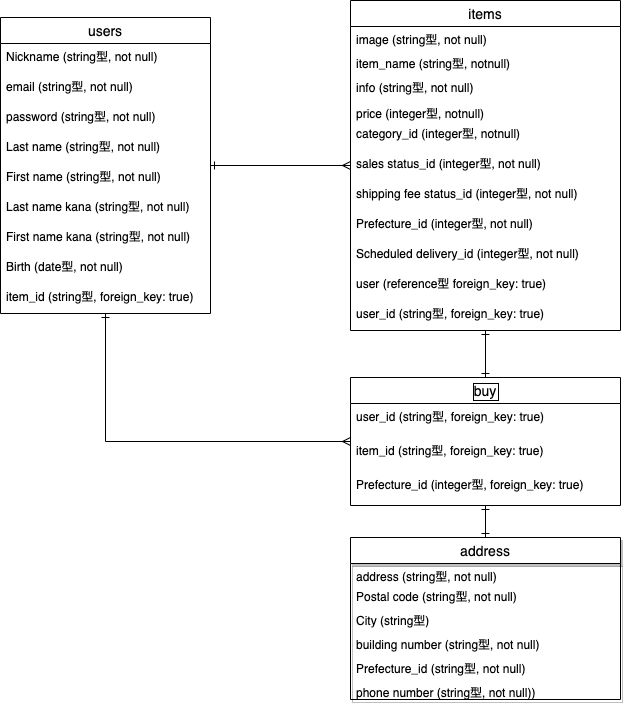

The diagram above was exported from draw.io. Its source (the exported page's mxGraphModel, read from the mxfile embedded in the PNG):
<mxGraphModel dx="2008" dy="680" grid="1" gridSize="10" guides="1" tooltips="1" connect="1" arrows="1" fold="1" page="1" pageScale="1" pageWidth="850" pageHeight="1100" math="0" shadow="0">
  <root>
    <mxCell id="0" />
    <mxCell id="1" parent="0" />
    <mxCell id="6" value="users" style="swimlane;fontStyle=0;childLayout=stackLayout;horizontal=1;startSize=26;horizontalStack=0;resizeParent=1;resizeParentMax=0;resizeLast=0;collapsible=1;marginBottom=0;align=center;fontSize=14;" parent="1" vertex="1">
      <mxGeometry x="-270" y="200" width="210" height="296" as="geometry" />
    </mxCell>
    <mxCell id="7" value="Nickname (string型, not null)" style="text;strokeColor=none;fillColor=none;spacingLeft=4;spacingRight=4;overflow=hidden;rotatable=0;points=[[0,0.5],[1,0.5]];portConstraint=eastwest;fontSize=12;" parent="6" vertex="1">
      <mxGeometry y="26" width="210" height="30" as="geometry" />
    </mxCell>
    <mxCell id="8" value="email (string型, not null)" style="text;strokeColor=none;fillColor=none;spacingLeft=4;spacingRight=4;overflow=hidden;rotatable=0;points=[[0,0.5],[1,0.5]];portConstraint=eastwest;fontSize=12;" parent="6" vertex="1">
      <mxGeometry y="56" width="210" height="30" as="geometry" />
    </mxCell>
    <mxCell id="9" value="password (string型, not null)" style="text;strokeColor=none;fillColor=none;spacingLeft=4;spacingRight=4;overflow=hidden;rotatable=0;points=[[0,0.5],[1,0.5]];portConstraint=eastwest;fontSize=12;" parent="6" vertex="1">
      <mxGeometry y="86" width="210" height="30" as="geometry" />
    </mxCell>
    <mxCell id="32" value="Last name (string型, not null)" style="text;strokeColor=none;fillColor=none;spacingLeft=4;spacingRight=4;overflow=hidden;rotatable=0;points=[[0,0.5],[1,0.5]];portConstraint=eastwest;fontSize=12;" parent="6" vertex="1">
      <mxGeometry y="116" width="210" height="30" as="geometry" />
    </mxCell>
    <mxCell id="33" value="First name (string型, not null)" style="text;strokeColor=none;fillColor=none;spacingLeft=4;spacingRight=4;overflow=hidden;rotatable=0;points=[[0,0.5],[1,0.5]];portConstraint=eastwest;fontSize=12;" parent="6" vertex="1">
      <mxGeometry y="146" width="210" height="30" as="geometry" />
    </mxCell>
    <mxCell id="34" value="Last name kana (string型, not null)" style="text;strokeColor=none;fillColor=none;spacingLeft=4;spacingRight=4;overflow=hidden;rotatable=0;points=[[0,0.5],[1,0.5]];portConstraint=eastwest;fontSize=12;" parent="6" vertex="1">
      <mxGeometry y="176" width="210" height="30" as="geometry" />
    </mxCell>
    <mxCell id="35" value="First name kana (string型, not null)" style="text;strokeColor=none;fillColor=none;spacingLeft=4;spacingRight=4;overflow=hidden;rotatable=0;points=[[0,0.5],[1,0.5]];portConstraint=eastwest;fontSize=12;" parent="6" vertex="1">
      <mxGeometry y="206" width="210" height="30" as="geometry" />
    </mxCell>
    <mxCell id="36" value="Birth (date型, not null)" style="text;strokeColor=none;fillColor=none;spacingLeft=4;spacingRight=4;overflow=hidden;rotatable=0;points=[[0,0.5],[1,0.5]];portConstraint=eastwest;fontSize=12;" parent="6" vertex="1">
      <mxGeometry y="236" width="210" height="30" as="geometry" />
    </mxCell>
    <mxCell id="58" value="item_id (string型, foreign_key: true)" style="text;strokeColor=none;fillColor=none;spacingLeft=4;spacingRight=4;overflow=hidden;rotatable=0;points=[[0,0.5],[1,0.5]];portConstraint=eastwest;fontSize=12;" parent="6" vertex="1">
      <mxGeometry y="266" width="210" height="30" as="geometry" />
    </mxCell>
    <mxCell id="10" value="items" style="swimlane;fontStyle=0;childLayout=stackLayout;horizontal=1;startSize=26;horizontalStack=0;resizeParent=1;resizeParentMax=0;resizeLast=0;collapsible=1;marginBottom=0;align=center;fontSize=14;" parent="1" vertex="1">
      <mxGeometry x="80" y="183" width="270" height="330" as="geometry" />
    </mxCell>
    <mxCell id="16" value="image (string型, not null)" style="text;strokeColor=none;fillColor=none;spacingLeft=4;spacingRight=4;overflow=hidden;rotatable=0;points=[[0,0.5],[1,0.5]];portConstraint=eastwest;fontSize=12;" parent="10" vertex="1">
      <mxGeometry y="26" width="270" height="24" as="geometry" />
    </mxCell>
    <mxCell id="11" value="item_name (string型, notnull)" style="text;strokeColor=none;fillColor=none;spacingLeft=4;spacingRight=4;overflow=hidden;rotatable=0;points=[[0,0.5],[1,0.5]];portConstraint=eastwest;fontSize=12;" parent="10" vertex="1">
      <mxGeometry y="50" width="270" height="24" as="geometry" />
    </mxCell>
    <mxCell id="50" value="info (string型, not null)" style="text;strokeColor=none;fillColor=none;spacingLeft=4;spacingRight=4;overflow=hidden;rotatable=0;points=[[0,0.5],[1,0.5]];portConstraint=eastwest;fontSize=12;" parent="10" vertex="1">
      <mxGeometry y="74" width="270" height="26" as="geometry" />
    </mxCell>
    <mxCell id="13" value="price (integer型, notnull)" style="text;strokeColor=none;fillColor=none;spacingLeft=4;spacingRight=4;overflow=hidden;rotatable=0;points=[[0,0.5],[1,0.5]];portConstraint=eastwest;fontSize=12;" parent="10" vertex="1">
      <mxGeometry y="100" width="270" height="20" as="geometry" />
    </mxCell>
    <mxCell id="12" value="category_id (integer型, notnull)" style="text;strokeColor=none;fillColor=none;spacingLeft=4;spacingRight=4;overflow=hidden;rotatable=0;points=[[0,0.5],[1,0.5]];portConstraint=eastwest;fontSize=12;" parent="10" vertex="1">
      <mxGeometry y="120" width="270" height="30" as="geometry" />
    </mxCell>
    <mxCell id="51" value="sales status_id (integer型, not null)" style="text;strokeColor=none;fillColor=none;spacingLeft=4;spacingRight=4;overflow=hidden;rotatable=0;points=[[0,0.5],[1,0.5]];portConstraint=eastwest;fontSize=12;" parent="10" vertex="1">
      <mxGeometry y="150" width="270" height="30" as="geometry" />
    </mxCell>
    <mxCell id="52" value="shipping fee status_id (integer型, not null)" style="text;strokeColor=none;fillColor=none;spacingLeft=4;spacingRight=4;overflow=hidden;rotatable=0;points=[[0,0.5],[1,0.5]];portConstraint=eastwest;fontSize=12;" parent="10" vertex="1">
      <mxGeometry y="180" width="270" height="30" as="geometry" />
    </mxCell>
    <mxCell id="53" value="Prefecture_id (integer型, not null)" style="text;strokeColor=none;fillColor=none;spacingLeft=4;spacingRight=4;overflow=hidden;rotatable=0;points=[[0,0.5],[1,0.5]];portConstraint=eastwest;fontSize=12;" parent="10" vertex="1">
      <mxGeometry y="210" width="270" height="30" as="geometry" />
    </mxCell>
    <mxCell id="54" value="Scheduled delivery_id (integer型, not null)" style="text;strokeColor=none;fillColor=none;spacingLeft=4;spacingRight=4;overflow=hidden;rotatable=0;points=[[0,0.5],[1,0.5]];portConstraint=eastwest;fontSize=12;" parent="10" vertex="1">
      <mxGeometry y="240" width="270" height="30" as="geometry" />
    </mxCell>
    <mxCell id="15" value="user (reference型 foreign_key: true)" style="text;strokeColor=none;fillColor=none;spacingLeft=4;spacingRight=4;overflow=hidden;rotatable=0;points=[[0,0.5],[1,0.5]];portConstraint=eastwest;fontSize=12;" parent="10" vertex="1">
      <mxGeometry y="270" width="270" height="30" as="geometry" />
    </mxCell>
    <mxCell id="56" value="user_id (string型, foreign_key: true)" style="text;strokeColor=none;fillColor=none;spacingLeft=4;spacingRight=4;overflow=hidden;rotatable=0;points=[[0,0.5],[1,0.5]];portConstraint=eastwest;fontSize=12;" parent="10" vertex="1">
      <mxGeometry y="300" width="270" height="30" as="geometry" />
    </mxCell>
    <mxCell id="14" style="edgeStyle=orthogonalEdgeStyle;rounded=0;orthogonalLoop=1;jettySize=auto;html=1;startArrow=ERone;startFill=0;endArrow=ERmany;endFill=0;" parent="1" source="6" target="10" edge="1">
      <mxGeometry relative="1" as="geometry">
        <mxPoint x="-159" y="345" as="sourcePoint" />
      </mxGeometry>
    </mxCell>
    <mxCell id="18" style="edgeStyle=orthogonalEdgeStyle;rounded=0;orthogonalLoop=1;jettySize=auto;html=1;startArrow=ERmany;startFill=0;endArrow=ERone;endFill=0;" parent="1" source="20" target="6" edge="1">
      <mxGeometry relative="1" as="geometry">
        <mxPoint x="-80" y="551" as="sourcePoint" />
      </mxGeometry>
    </mxCell>
    <mxCell id="19" style="edgeStyle=orthogonalEdgeStyle;rounded=0;orthogonalLoop=1;jettySize=auto;html=1;startArrow=ERone;startFill=0;endArrow=ERone;endFill=0;" parent="1" source="20" target="10" edge="1">
      <mxGeometry relative="1" as="geometry">
        <mxPoint x="80" y="551" as="sourcePoint" />
      </mxGeometry>
    </mxCell>
    <mxCell id="31" style="edgeStyle=orthogonalEdgeStyle;rounded=0;orthogonalLoop=1;jettySize=auto;html=1;startArrow=ERone;startFill=0;endArrow=ERone;endFill=0;exitX=0.5;exitY=0;exitDx=0;exitDy=0;" parent="1" source="24" target="20" edge="1">
      <mxGeometry relative="1" as="geometry">
        <mxPoint x="-300" y="397" as="targetPoint" />
      </mxGeometry>
    </mxCell>
    <mxCell id="24" value="address" style="swimlane;fontStyle=0;childLayout=stackLayout;horizontal=1;startSize=26;horizontalStack=0;resizeParent=1;resizeParentMax=0;resizeLast=0;collapsible=1;marginBottom=0;align=center;fontSize=14;shadow=1;" parent="1" vertex="1">
      <mxGeometry x="80" y="720" width="270" height="162" as="geometry" />
    </mxCell>
    <mxCell id="26" value="address (string型, not null)" style="text;strokeColor=none;fillColor=none;spacingLeft=4;spacingRight=4;overflow=hidden;rotatable=0;points=[[0,0.5],[1,0.5]];portConstraint=eastwest;fontSize=12;" parent="24" vertex="1">
      <mxGeometry y="26" width="270" height="20" as="geometry" />
    </mxCell>
    <mxCell id="25" value="Postal code (string型, not null)" style="text;strokeColor=none;fillColor=none;spacingLeft=4;spacingRight=4;overflow=hidden;rotatable=0;points=[[0,0.5],[1,0.5]];portConstraint=eastwest;fontSize=12;" parent="24" vertex="1">
      <mxGeometry y="46" width="270" height="24" as="geometry" />
    </mxCell>
    <mxCell id="60" value="City (string型)" style="text;strokeColor=none;fillColor=none;spacingLeft=4;spacingRight=4;overflow=hidden;rotatable=0;points=[[0,0.5],[1,0.5]];portConstraint=eastwest;fontSize=12;" vertex="1" parent="24">
      <mxGeometry y="70" width="270" height="24" as="geometry" />
    </mxCell>
    <mxCell id="61" value="building number (string型, not null)" style="text;strokeColor=none;fillColor=none;spacingLeft=4;spacingRight=4;overflow=hidden;rotatable=0;points=[[0,0.5],[1,0.5]];portConstraint=eastwest;fontSize=12;" vertex="1" parent="24">
      <mxGeometry y="94" width="270" height="24" as="geometry" />
    </mxCell>
    <mxCell id="59" value="Prefecture_id (string型, not null)" style="text;strokeColor=none;fillColor=none;spacingLeft=4;spacingRight=4;overflow=hidden;rotatable=0;points=[[0,0.5],[1,0.5]];portConstraint=eastwest;fontSize=12;" vertex="1" parent="24">
      <mxGeometry y="118" width="270" height="24" as="geometry" />
    </mxCell>
    <mxCell id="27" value="phone number (string型, not null))" style="text;strokeColor=none;fillColor=none;spacingLeft=4;spacingRight=4;overflow=hidden;rotatable=0;points=[[0,0.5],[1,0.5]];portConstraint=eastwest;fontSize=12;" parent="24" vertex="1">
      <mxGeometry y="142" width="270" height="20" as="geometry" />
    </mxCell>
    <mxCell id="20" value="buy" style="swimlane;fontStyle=0;childLayout=stackLayout;horizontal=1;startSize=26;horizontalStack=0;resizeParent=1;resizeParentMax=0;resizeLast=0;collapsible=1;marginBottom=0;align=center;fontSize=14;labelBorderColor=#000000;" parent="1" vertex="1">
      <mxGeometry x="80" y="560" width="270" height="128" as="geometry" />
    </mxCell>
    <mxCell id="28" value="user_id (string型, foreign_key: true)" style="text;strokeColor=none;fillColor=none;spacingLeft=4;spacingRight=4;overflow=hidden;rotatable=0;points=[[0,0.5],[1,0.5]];portConstraint=eastwest;fontSize=12;" parent="20" vertex="1">
      <mxGeometry y="26" width="270" height="34" as="geometry" />
    </mxCell>
    <mxCell id="29" value="item_id (string型, foreign_key: true)" style="text;strokeColor=none;fillColor=none;spacingLeft=4;spacingRight=4;overflow=hidden;rotatable=0;points=[[0,0.5],[1,0.5]];portConstraint=eastwest;fontSize=12;" parent="20" vertex="1">
      <mxGeometry y="60" width="270" height="34" as="geometry" />
    </mxCell>
    <mxCell id="62" value="Prefecture_id (integer型, foreign_key: true)" style="text;strokeColor=none;fillColor=none;spacingLeft=4;spacingRight=4;overflow=hidden;rotatable=0;points=[[0,0.5],[1,0.5]];portConstraint=eastwest;fontSize=12;" vertex="1" parent="20">
      <mxGeometry y="94" width="270" height="34" as="geometry" />
    </mxCell>
  </root>
</mxGraphModel>